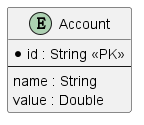

The diagram above was rendered by PlantUML. Its source (embedded in the PNG):
@startuml
entity Account {
  * id : String <<PK>>
  --
  name : String
  value : Double
}
@enduml